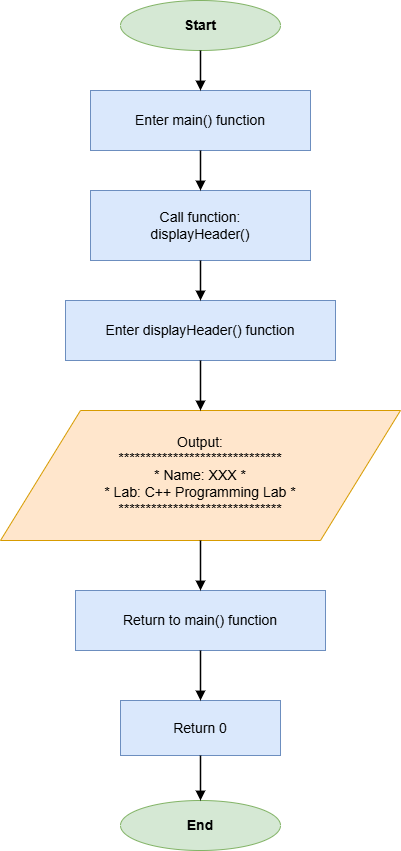

The diagram above was exported from draw.io. Its source (the exported page's mxGraphModel, read from the mxfile embedded in the PNG):
<mxGraphModel dx="914" dy="532" grid="1" gridSize="10" guides="1" tooltips="1" connect="1" arrows="1" fold="1" page="1" pageScale="1" pageWidth="850" pageHeight="1200" math="0" shadow="0">
  <root>
    <mxCell id="0" />
    <mxCell id="1" parent="0" />
    <mxCell id="start" value="Start" style="ellipse;whiteSpace=wrap;html=1;strokeColor=#82B366;fillColor=#D5E8D4;fontSize=14;fontStyle=1;" parent="1" vertex="1">
      <mxGeometry x="345" y="50" width="160" height="50" as="geometry" />
    </mxCell>
    <mxCell id="process1" value="Enter main() function" style="rounded=0;whiteSpace=wrap;html=1;strokeColor=#6C8EBF;fillColor=#DAE8FC;fontSize=14;" parent="1" vertex="1">
      <mxGeometry x="315" y="140" width="220" height="60" as="geometry" />
    </mxCell>
    <mxCell id="process2" value="Call function:&#10;displayHeader()" style="rounded=0;whiteSpace=wrap;html=1;strokeColor=#6C8EBF;fillColor=#DAE8FC;fontSize=14;" parent="1" vertex="1">
      <mxGeometry x="315" y="240" width="220" height="70" as="geometry" />
    </mxCell>
    <mxCell id="process3" value="Enter displayHeader() function" style="rounded=0;whiteSpace=wrap;html=1;strokeColor=#6C8EBF;fillColor=#DAE8FC;fontSize=14;" parent="1" vertex="1">
      <mxGeometry x="290" y="350" width="270" height="60" as="geometry" />
    </mxCell>
    <mxCell id="io1" value="Output:&lt;br&gt;******************************&lt;br&gt;* Name: XXX *&lt;br&gt;* Lab: C++ Programming Lab *&lt;br&gt;******************************" style="shape=parallelogram;perimeter=parallelogramPerimeter;whiteSpace=wrap;html=1;strokeColor=#D79B00;fillColor=#FFE6CC;fontSize=14;" parent="1" vertex="1">
      <mxGeometry x="225" y="460" width="400" height="130" as="geometry" />
    </mxCell>
    <mxCell id="process4" value="Return to main() function" style="rounded=0;whiteSpace=wrap;html=1;strokeColor=#6C8EBF;fillColor=#DAE8FC;fontSize=14;" parent="1" vertex="1">
      <mxGeometry x="300" y="640" width="250" height="60" as="geometry" />
    </mxCell>
    <mxCell id="process5" value="Return 0" style="rounded=0;whiteSpace=wrap;html=1;strokeColor=#6C8EBF;fillColor=#DAE8FC;fontSize=14;" parent="1" vertex="1">
      <mxGeometry x="345" y="750" width="160" height="55" as="geometry" />
    </mxCell>
    <mxCell id="end" value="End" style="ellipse;whiteSpace=wrap;html=1;strokeColor=#82B366;fillColor=#D5E8D4;fontSize=14;fontStyle=1;" parent="1" vertex="1">
      <mxGeometry x="345" y="850" width="160" height="50" as="geometry" />
    </mxCell>
    <mxCell id="edge1" style="edgeStyle=orthogonalEdgeStyle;rounded=0;orthogonalLoop=1;jettySize=auto;html=1;endArrow=block;endFill=1;strokeColor=#000000;strokeWidth=1.5;" parent="1" source="start" target="process1" edge="1">
      <mxGeometry relative="1" as="geometry" />
    </mxCell>
    <mxCell id="edge2" style="edgeStyle=orthogonalEdgeStyle;rounded=0;orthogonalLoop=1;jettySize=auto;html=1;endArrow=block;endFill=1;strokeColor=#000000;strokeWidth=1.5;" parent="1" source="process1" target="process2" edge="1">
      <mxGeometry relative="1" as="geometry" />
    </mxCell>
    <mxCell id="edge3" style="edgeStyle=orthogonalEdgeStyle;rounded=0;orthogonalLoop=1;jettySize=auto;html=1;endArrow=block;endFill=1;strokeColor=#000000;strokeWidth=1.5;" parent="1" source="process2" target="process3" edge="1">
      <mxGeometry relative="1" as="geometry" />
    </mxCell>
    <mxCell id="edge4" style="edgeStyle=orthogonalEdgeStyle;rounded=0;orthogonalLoop=1;jettySize=auto;html=1;endArrow=block;endFill=1;strokeColor=#000000;strokeWidth=1.5;" parent="1" source="process3" target="io1" edge="1">
      <mxGeometry relative="1" as="geometry" />
    </mxCell>
    <mxCell id="edge5" style="edgeStyle=orthogonalEdgeStyle;rounded=0;orthogonalLoop=1;jettySize=auto;html=1;endArrow=block;endFill=1;strokeColor=#000000;strokeWidth=1.5;" parent="1" source="io1" target="process4" edge="1">
      <mxGeometry relative="1" as="geometry" />
    </mxCell>
    <mxCell id="edge6" style="edgeStyle=orthogonalEdgeStyle;rounded=0;orthogonalLoop=1;jettySize=auto;html=1;endArrow=block;endFill=1;strokeColor=#000000;strokeWidth=1.5;" parent="1" source="process4" target="process5" edge="1">
      <mxGeometry relative="1" as="geometry" />
    </mxCell>
    <mxCell id="edge7" style="edgeStyle=orthogonalEdgeStyle;rounded=0;orthogonalLoop=1;jettySize=auto;html=1;endArrow=block;endFill=1;strokeColor=#000000;strokeWidth=1.5;" parent="1" source="process5" target="end" edge="1">
      <mxGeometry relative="1" as="geometry" />
    </mxCell>
  </root>
</mxGraphModel>